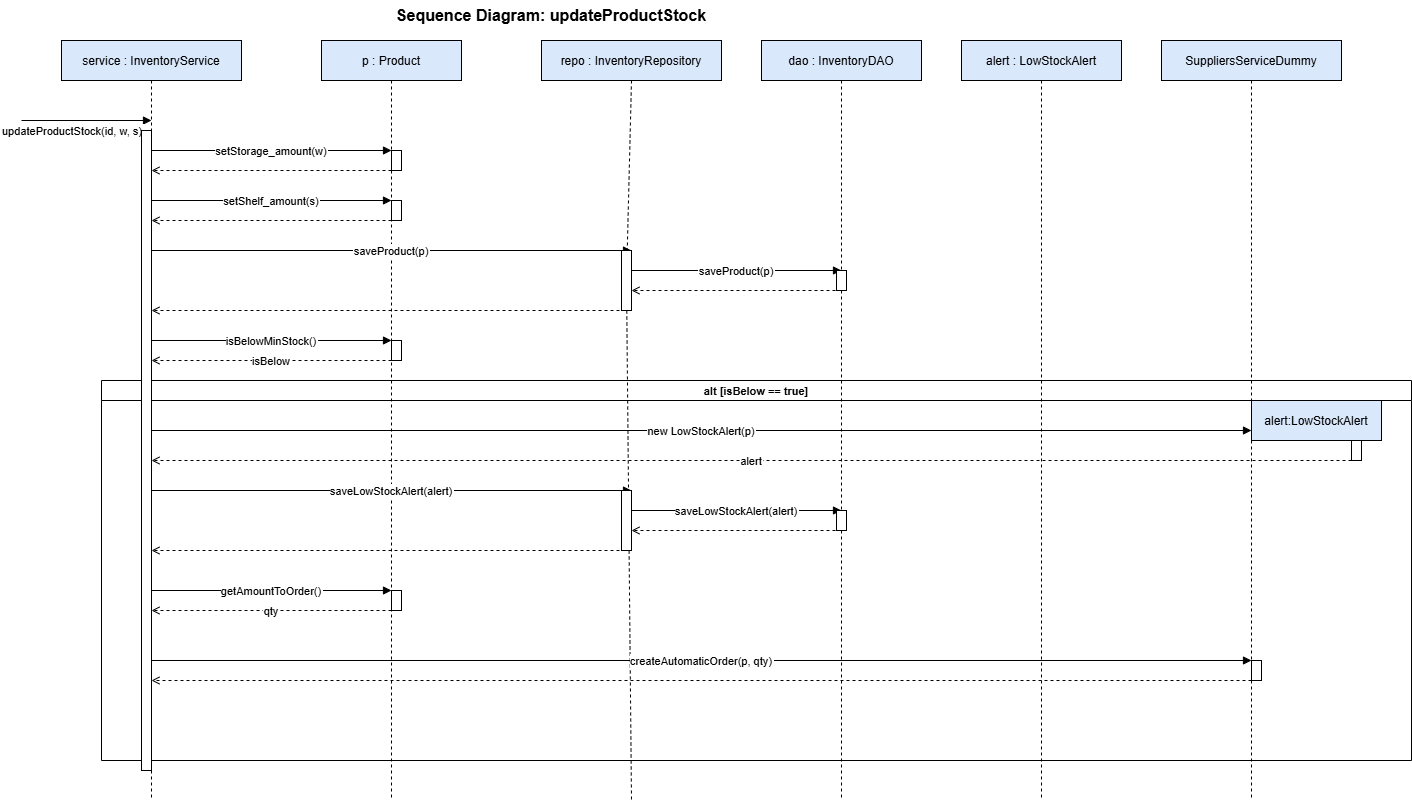

The diagram above was exported from draw.io. Its source (the exported page's mxGraphModel, read from the mxfile embedded in the PNG):
<mxGraphModel dx="2644" dy="914" grid="1" gridSize="10" guides="1" tooltips="1" connect="1" arrows="1" fold="1" page="1" pageScale="1" pageWidth="1169" pageHeight="827" math="0" shadow="0">
  <root>
    <mxCell id="0" />
    <mxCell id="1" parent="0" />
    <mxCell id="100" parent="1" style="text;html=1;strokeColor=none;fillColor=none;align=center;verticalAlign=middle;whiteSpace=wrap;rounded=0;fontSize=16;fontStyle=1;" value="Sequence Diagram: updateProductStock" vertex="1">
      <mxGeometry height="30" width="800" x="150" y="20" as="geometry" />
    </mxCell>
    <mxCell id="2" parent="1" style="shape=mxgraph.uml2.classifier;kind=class;strokeColor=#000000;fillColor=#dae8fc;" value="service : InventoryService" vertex="1">
      <mxGeometry height="40" width="180" x="60" y="60" as="geometry" />
    </mxCell>
    <mxCell id="3" edge="1" parent="1" style="endArrow=none;dashed=1;strokeColor=#000000;" value="">
      <mxGeometry relative="1" as="geometry">
        <mxPoint x="150" y="100" as="sourcePoint" />
        <mxPoint x="150" y="820" as="targetPoint" />
      </mxGeometry>
    </mxCell>
    <mxCell id="4" parent="1" style="shape=mxgraph.uml2.classifier;kind=class;strokeColor=#000000;fillColor=#dae8fc;" value="p : Product" vertex="1">
      <mxGeometry height="40" width="140" x="320" y="60" as="geometry" />
    </mxCell>
    <mxCell id="5" edge="1" parent="1" style="endArrow=none;dashed=1;strokeColor=#000000;" value="">
      <mxGeometry relative="1" as="geometry">
        <mxPoint x="390" y="100" as="sourcePoint" />
        <mxPoint x="390" y="820" as="targetPoint" />
      </mxGeometry>
    </mxCell>
    <mxCell id="6" parent="1" style="shape=mxgraph.uml2.classifier;kind=class;strokeColor=#000000;fillColor=#dae8fc;" value="repo : InventoryRepository" vertex="1">
      <mxGeometry height="40" width="180" x="540" y="60" as="geometry" />
    </mxCell>
    <mxCell id="7" edge="1" parent="1" source="9YsXdy5WBo_sMn2nOJvz-104" style="endArrow=none;dashed=1;strokeColor=#000000;" value="">
      <mxGeometry relative="1" as="geometry">
        <mxPoint x="630" y="100" as="sourcePoint" />
        <mxPoint x="630" y="820" as="targetPoint" />
      </mxGeometry>
    </mxCell>
    <mxCell id="8" parent="1" style="shape=mxgraph.uml2.classifier;kind=class;strokeColor=#000000;fillColor=#dae8fc;" value="dao : InventoryDAO" vertex="1">
      <mxGeometry height="40" width="160" x="760" y="60" as="geometry" />
    </mxCell>
    <mxCell id="9" edge="1" parent="1" source="9YsXdy5WBo_sMn2nOJvz-110" style="endArrow=none;dashed=1;strokeColor=#000000;" value="">
      <mxGeometry relative="1" as="geometry">
        <mxPoint x="840" y="100" as="sourcePoint" />
        <mxPoint x="840" y="820" as="targetPoint" />
      </mxGeometry>
    </mxCell>
    <mxCell id="10" parent="1" style="shape=mxgraph.uml2.classifier;kind=class;strokeColor=#000000;fillColor=#dae8fc;" value="alert : LowStockAlert" vertex="1">
      <mxGeometry height="40" width="160" x="960" y="60" as="geometry" />
    </mxCell>
    <mxCell id="11" edge="1" parent="1" style="endArrow=none;dashed=1;strokeColor=#000000;" value="">
      <mxGeometry relative="1" as="geometry">
        <mxPoint x="1040" y="100" as="sourcePoint" />
        <mxPoint x="1040" y="820" as="targetPoint" />
      </mxGeometry>
    </mxCell>
    <mxCell id="12" parent="1" style="shape=mxgraph.uml2.classifier;kind=class;strokeColor=#000000;fillColor=#dae8fc;" value="SuppliersServiceDummy" vertex="1">
      <mxGeometry height="40" width="180" x="1160" y="60" as="geometry" />
    </mxCell>
    <mxCell id="13" edge="1" parent="1" style="endArrow=none;dashed=1;strokeColor=#000000;" value="">
      <mxGeometry relative="1" as="geometry">
        <mxPoint x="1250" y="100" as="sourcePoint" />
        <mxPoint x="1250" y="820" as="targetPoint" />
      </mxGeometry>
    </mxCell>
    <mxCell id="14" edge="1" parent="1" style="endArrow=block;endFill=1;strokeColor=#000000;" value="updateProductStock(id, w, s)">
      <mxGeometry relative="1" x="-0.2308" y="-10" as="geometry">
        <mxPoint x="1" as="offset" />
        <mxPoint x="20" y="140" as="sourcePoint" />
        <mxPoint x="150" y="140" as="targetPoint" />
      </mxGeometry>
    </mxCell>
    <mxCell id="15" edge="1" parent="1" style="endArrow=block;endFill=1;strokeColor=#000000;" value="setStorage_amount(w)">
      <mxGeometry relative="1" as="geometry">
        <mxPoint x="150" y="170" as="sourcePoint" />
        <mxPoint x="390" y="170" as="targetPoint" />
      </mxGeometry>
    </mxCell>
    <mxCell id="16" edge="1" parent="1" style="endArrow=open;endFill=0;dashed=1;strokeColor=#000000;" value="">
      <mxGeometry relative="1" as="geometry">
        <mxPoint x="390" y="190" as="sourcePoint" />
        <mxPoint x="150" y="190" as="targetPoint" />
      </mxGeometry>
    </mxCell>
    <mxCell id="17" edge="1" parent="1" style="endArrow=block;endFill=1;strokeColor=#000000;" value="setShelf_amount(s)">
      <mxGeometry relative="1" as="geometry">
        <mxPoint x="150" y="220" as="sourcePoint" />
        <mxPoint x="390" y="220" as="targetPoint" />
      </mxGeometry>
    </mxCell>
    <mxCell id="18" edge="1" parent="1" style="endArrow=open;endFill=0;dashed=1;strokeColor=#000000;" value="">
      <mxGeometry relative="1" as="geometry">
        <mxPoint x="390" y="240" as="sourcePoint" />
        <mxPoint x="150" y="240" as="targetPoint" />
      </mxGeometry>
    </mxCell>
    <mxCell id="19" edge="1" parent="1" style="endArrow=block;endFill=1;strokeColor=#000000;" value="saveProduct(p)">
      <mxGeometry relative="1" as="geometry">
        <mxPoint x="150" y="270" as="sourcePoint" />
        <mxPoint x="630" y="270" as="targetPoint" />
      </mxGeometry>
    </mxCell>
    <mxCell id="20" edge="1" parent="1" style="endArrow=block;endFill=1;strokeColor=#000000;" value="saveProduct(p)">
      <mxGeometry relative="1" as="geometry">
        <mxPoint x="630" y="290" as="sourcePoint" />
        <mxPoint x="840" y="290" as="targetPoint" />
      </mxGeometry>
    </mxCell>
    <mxCell id="21" edge="1" parent="1" style="endArrow=open;endFill=0;dashed=1;strokeColor=#000000;" value="">
      <mxGeometry relative="1" as="geometry">
        <mxPoint x="840" y="310" as="sourcePoint" />
        <mxPoint x="630" y="310" as="targetPoint" />
      </mxGeometry>
    </mxCell>
    <mxCell id="22" edge="1" parent="1" style="endArrow=open;endFill=0;dashed=1;strokeColor=#000000;" value="">
      <mxGeometry relative="1" as="geometry">
        <mxPoint x="630" y="330" as="sourcePoint" />
        <mxPoint x="150" y="330" as="targetPoint" />
      </mxGeometry>
    </mxCell>
    <mxCell id="23" edge="1" parent="1" style="endArrow=block;endFill=1;strokeColor=#000000;" value="isBelowMinStock()">
      <mxGeometry relative="1" as="geometry">
        <mxPoint x="150" y="360" as="sourcePoint" />
        <mxPoint x="390" y="360" as="targetPoint" />
      </mxGeometry>
    </mxCell>
    <mxCell id="24" edge="1" parent="1" style="endArrow=open;endFill=0;dashed=1;strokeColor=#000000;" value="isBelow">
      <mxGeometry relative="1" as="geometry">
        <mxPoint x="390" y="380" as="sourcePoint" />
        <mxPoint x="150" y="380" as="targetPoint" />
      </mxGeometry>
    </mxCell>
    <mxCell id="25" parent="1" style="swimlane;startSize=20;strokeColor=#000000;fillColor=none;fontStyle=1;fontSize=11;" value="alt [isBelow == true]" vertex="1">
      <mxGeometry height="380" width="1310" x="100" y="400" as="geometry" />
    </mxCell>
    <mxCell id="26" edge="1" parent="25" style="endArrow=block;endFill=1;strokeColor=#000000;" value="new LowStockAlert(p)">
      <mxGeometry relative="1" as="geometry">
        <mxPoint x="50" y="50" as="sourcePoint" />
        <mxPoint x="1150" y="50" as="targetPoint" />
      </mxGeometry>
    </mxCell>
    <mxCell id="27" edge="1" parent="25" style="endArrow=open;endFill=0;dashed=1;strokeColor=#000000;exitX=0;exitY=1;exitDx=0;exitDy=0;" value="alert">
      <mxGeometry relative="1" as="geometry">
        <mxPoint x="1250" y="80" as="sourcePoint" />
        <mxPoint x="50" y="80" as="targetPoint" />
      </mxGeometry>
    </mxCell>
    <mxCell id="28" edge="1" parent="25" style="endArrow=block;endFill=1;strokeColor=#000000;" value="saveLowStockAlert(alert)">
      <mxGeometry relative="1" as="geometry">
        <mxPoint x="50" y="110" as="sourcePoint" />
        <mxPoint x="530" y="110" as="targetPoint" />
      </mxGeometry>
    </mxCell>
    <mxCell id="29" edge="1" parent="25" style="endArrow=block;endFill=1;strokeColor=#000000;" value="saveLowStockAlert(alert)">
      <mxGeometry relative="1" as="geometry">
        <mxPoint x="530" y="130" as="sourcePoint" />
        <mxPoint x="740" y="130" as="targetPoint" />
      </mxGeometry>
    </mxCell>
    <mxCell id="30" edge="1" parent="25" style="endArrow=open;endFill=0;dashed=1;strokeColor=#000000;" value="">
      <mxGeometry relative="1" as="geometry">
        <mxPoint x="740" y="150" as="sourcePoint" />
        <mxPoint x="530" y="150" as="targetPoint" />
      </mxGeometry>
    </mxCell>
    <mxCell id="31" edge="1" parent="25" style="endArrow=open;endFill=0;dashed=1;strokeColor=#000000;" value="">
      <mxGeometry relative="1" as="geometry">
        <mxPoint x="530" y="170" as="sourcePoint" />
        <mxPoint x="50" y="170" as="targetPoint" />
      </mxGeometry>
    </mxCell>
    <mxCell id="32" edge="1" parent="25" style="endArrow=block;endFill=1;strokeColor=#000000;" value="getAmountToOrder()">
      <mxGeometry relative="1" as="geometry">
        <mxPoint x="50" y="210" as="sourcePoint" />
        <mxPoint x="290" y="210" as="targetPoint" />
      </mxGeometry>
    </mxCell>
    <mxCell id="34" edge="1" parent="25" style="endArrow=block;endFill=1;strokeColor=#000000;" value="createAutomaticOrder(p, qty)">
      <mxGeometry relative="1" as="geometry">
        <mxPoint x="50" y="280" as="sourcePoint" />
        <mxPoint x="1150" y="280" as="targetPoint" />
      </mxGeometry>
    </mxCell>
    <mxCell id="35" edge="1" parent="25" style="endArrow=open;endFill=0;dashed=1;strokeColor=#000000;" value="">
      <mxGeometry relative="1" as="geometry">
        <mxPoint x="1150" y="300" as="sourcePoint" />
        <mxPoint x="50" y="300" as="targetPoint" />
      </mxGeometry>
    </mxCell>
    <mxCell id="9YsXdy5WBo_sMn2nOJvz-107" parent="25" style="rounded=0;whiteSpace=wrap;html=1;" value="" vertex="1">
      <mxGeometry height="60" width="10" x="520" y="110" as="geometry" />
    </mxCell>
    <mxCell id="9YsXdy5WBo_sMn2nOJvz-108" parent="25" style="rounded=0;whiteSpace=wrap;html=1;" value="" vertex="1">
      <mxGeometry height="20" width="10" x="290" y="210" as="geometry" />
    </mxCell>
    <mxCell id="33" edge="1" parent="25" style="endArrow=open;endFill=0;dashed=1;strokeColor=#000000;" value="qty">
      <mxGeometry relative="1" as="geometry">
        <mxPoint x="290" y="230" as="sourcePoint" />
        <mxPoint x="50" y="230" as="targetPoint" />
      </mxGeometry>
    </mxCell>
    <mxCell id="9YsXdy5WBo_sMn2nOJvz-112" parent="25" style="rounded=0;whiteSpace=wrap;html=1;" value="" vertex="1">
      <mxGeometry height="30" width="10" x="1250" y="50" as="geometry" />
    </mxCell>
    <mxCell id="9YsXdy5WBo_sMn2nOJvz-113" parent="25" style="rounded=0;whiteSpace=wrap;html=1;" value="" vertex="1">
      <mxGeometry height="20" width="10" x="1150" y="280" as="geometry" />
    </mxCell>
    <mxCell id="9YsXdy5WBo_sMn2nOJvz-120" parent="25" style="shape=mxgraph.uml2.classifier;kind=class;strokeColor=#000000;fillColor=#dae8fc;" value="alert:LowStockAlert" vertex="1">
      <mxGeometry height="40" width="130" x="1150" y="20" as="geometry" />
    </mxCell>
    <mxCell id="9YsXdy5WBo_sMn2nOJvz-100" parent="1" style="rounded=0;whiteSpace=wrap;html=1;" value="" vertex="1">
      <mxGeometry height="640" width="10" x="140" y="150" as="geometry" />
    </mxCell>
    <mxCell id="9YsXdy5WBo_sMn2nOJvz-101" parent="1" style="rounded=0;whiteSpace=wrap;html=1;" value="" vertex="1">
      <mxGeometry height="20" width="10" x="390" y="170" as="geometry" />
    </mxCell>
    <mxCell id="9YsXdy5WBo_sMn2nOJvz-102" parent="1" style="rounded=0;whiteSpace=wrap;html=1;" value="" vertex="1">
      <mxGeometry height="20" width="10" x="390" y="170" as="geometry" />
    </mxCell>
    <mxCell id="9YsXdy5WBo_sMn2nOJvz-103" parent="1" style="rounded=0;whiteSpace=wrap;html=1;" value="" vertex="1">
      <mxGeometry height="20" width="10" x="390" y="220" as="geometry" />
    </mxCell>
    <mxCell id="9YsXdy5WBo_sMn2nOJvz-105" edge="1" parent="1" style="endArrow=none;dashed=1;strokeColor=#000000;" target="9YsXdy5WBo_sMn2nOJvz-104" value="">
      <mxGeometry relative="1" as="geometry">
        <mxPoint x="630" y="100" as="sourcePoint" />
        <mxPoint x="630" y="820" as="targetPoint" />
      </mxGeometry>
    </mxCell>
    <mxCell id="9YsXdy5WBo_sMn2nOJvz-104" parent="1" style="rounded=0;whiteSpace=wrap;html=1;" value="" vertex="1">
      <mxGeometry height="60" width="10" x="620" y="270" as="geometry" />
    </mxCell>
    <mxCell id="9YsXdy5WBo_sMn2nOJvz-106" parent="1" style="rounded=0;whiteSpace=wrap;html=1;" value="" vertex="1">
      <mxGeometry height="20" width="10" x="390" y="360" as="geometry" />
    </mxCell>
    <mxCell id="9YsXdy5WBo_sMn2nOJvz-111" edge="1" parent="1" source="9YsXdy5WBo_sMn2nOJvz-117" style="endArrow=none;dashed=1;strokeColor=#000000;" target="9YsXdy5WBo_sMn2nOJvz-110" value="">
      <mxGeometry relative="1" as="geometry">
        <mxPoint x="840" y="100" as="sourcePoint" />
        <mxPoint x="840" y="820" as="targetPoint" />
      </mxGeometry>
    </mxCell>
    <mxCell id="9YsXdy5WBo_sMn2nOJvz-110" parent="1" style="rounded=0;whiteSpace=wrap;html=1;" value="" vertex="1">
      <mxGeometry height="20" width="10" x="835" y="530" as="geometry" />
    </mxCell>
    <mxCell id="9YsXdy5WBo_sMn2nOJvz-118" edge="1" parent="1" style="endArrow=none;dashed=1;strokeColor=#000000;" target="9YsXdy5WBo_sMn2nOJvz-117" value="">
      <mxGeometry relative="1" as="geometry">
        <mxPoint x="840" y="100" as="sourcePoint" />
        <mxPoint x="840" y="530" as="targetPoint" />
      </mxGeometry>
    </mxCell>
    <mxCell id="9YsXdy5WBo_sMn2nOJvz-117" parent="1" style="rounded=0;whiteSpace=wrap;html=1;" value="" vertex="1">
      <mxGeometry height="20" width="10" x="835" y="290" as="geometry" />
    </mxCell>
  </root>
</mxGraphModel>